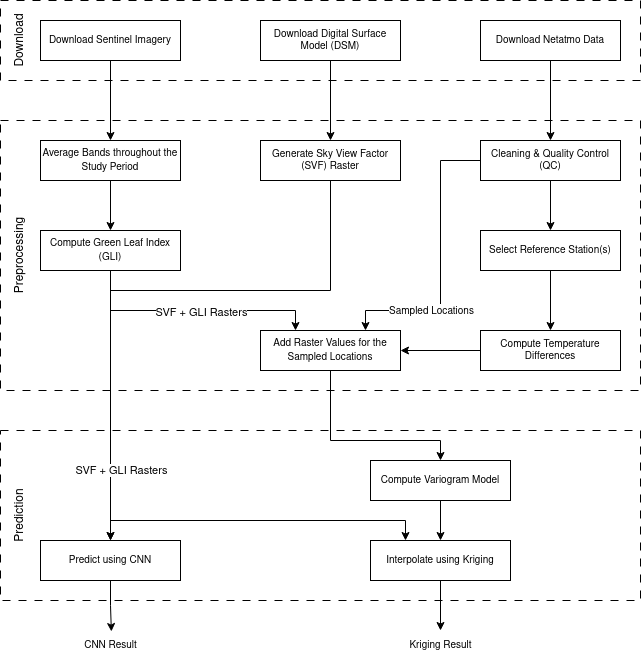

The diagram above was exported from draw.io. Its source (the exported page's mxGraphModel, read from the mxfile embedded in the PNG):
<mxGraphModel dx="1358" dy="800" grid="1" gridSize="10" guides="1" tooltips="1" connect="1" arrows="1" fold="1" page="1" pageScale="1" pageWidth="850" pageHeight="1100" math="0" shadow="0">
  <root>
    <mxCell id="0" />
    <mxCell id="1" parent="0" />
    <mxCell id="hIF9HSW0ae4vPhYqrthJ-58" value="" style="rounded=0;whiteSpace=wrap;html=1;dashed=1;dashPattern=8 8;fillColor=none;" parent="1" vertex="1">
      <mxGeometry x="80" y="450" width="640" height="170" as="geometry" />
    </mxCell>
    <mxCell id="hIF9HSW0ae4vPhYqrthJ-26" value="" style="rounded=0;whiteSpace=wrap;html=1;dashed=1;dashPattern=8 8;fillColor=none;" parent="1" vertex="1">
      <mxGeometry x="80" y="140" width="640" height="270" as="geometry" />
    </mxCell>
    <mxCell id="hIF9HSW0ae4vPhYqrthJ-24" value="" style="rounded=0;whiteSpace=wrap;html=1;dashed=1;dashPattern=8 8;fillColor=none;" parent="1" vertex="1">
      <mxGeometry x="80" y="20" width="640" height="80" as="geometry" />
    </mxCell>
    <mxCell id="hIF9HSW0ae4vPhYqrthJ-3" style="edgeStyle=orthogonalEdgeStyle;rounded=0;orthogonalLoop=1;jettySize=auto;html=1;entryX=0.5;entryY=0;entryDx=0;entryDy=0;" parent="1" source="hIF9HSW0ae4vPhYqrthJ-1" target="hIF9HSW0ae4vPhYqrthJ-2" edge="1">
      <mxGeometry relative="1" as="geometry" />
    </mxCell>
    <mxCell id="hIF9HSW0ae4vPhYqrthJ-1" value="&lt;font style=&quot;font-size: 10px;&quot;&gt;Download Sentinel Imagery&lt;/font&gt;" style="rounded=0;whiteSpace=wrap;html=1;" parent="1" vertex="1">
      <mxGeometry x="120" y="40" width="140" height="40" as="geometry" />
    </mxCell>
    <mxCell id="hIF9HSW0ae4vPhYqrthJ-5" style="edgeStyle=orthogonalEdgeStyle;rounded=0;orthogonalLoop=1;jettySize=auto;html=1;entryX=0.5;entryY=0;entryDx=0;entryDy=0;" parent="1" source="hIF9HSW0ae4vPhYqrthJ-2" target="hIF9HSW0ae4vPhYqrthJ-4" edge="1">
      <mxGeometry relative="1" as="geometry" />
    </mxCell>
    <mxCell id="hIF9HSW0ae4vPhYqrthJ-2" value="&lt;div&gt;&lt;font style=&quot;font-size: 10px;&quot;&gt;Average Bands throughout the Study Period&lt;/font&gt;&lt;/div&gt;" style="rounded=0;whiteSpace=wrap;html=1;" parent="1" vertex="1">
      <mxGeometry x="120" y="160" width="140" height="40" as="geometry" />
    </mxCell>
    <mxCell id="hIF9HSW0ae4vPhYqrthJ-54" style="edgeStyle=orthogonalEdgeStyle;rounded=0;orthogonalLoop=1;jettySize=auto;html=1;entryX=0.5;entryY=0;entryDx=0;entryDy=0;" parent="1" source="hIF9HSW0ae4vPhYqrthJ-4" target="hIF9HSW0ae4vPhYqrthJ-31" edge="1">
      <mxGeometry relative="1" as="geometry" />
    </mxCell>
    <mxCell id="hIF9HSW0ae4vPhYqrthJ-55" style="edgeStyle=orthogonalEdgeStyle;rounded=0;orthogonalLoop=1;jettySize=auto;html=1;entryX=0.25;entryY=0;entryDx=0;entryDy=0;" parent="1" source="hIF9HSW0ae4vPhYqrthJ-4" target="hIF9HSW0ae4vPhYqrthJ-16" edge="1">
      <mxGeometry relative="1" as="geometry">
        <Array as="points">
          <mxPoint x="190" y="330" />
          <mxPoint x="375" y="330" />
        </Array>
      </mxGeometry>
    </mxCell>
    <mxCell id="hIF9HSW0ae4vPhYqrthJ-56" value="SVF + GLI Rasters" style="edgeLabel;html=1;align=center;verticalAlign=middle;resizable=0;points=[];" parent="hIF9HSW0ae4vPhYqrthJ-55" connectable="0" vertex="1">
      <mxGeometry x="0.8469" y="1" relative="1" as="geometry">
        <mxPoint x="-96" as="offset" />
      </mxGeometry>
    </mxCell>
    <mxCell id="hIF9HSW0ae4vPhYqrthJ-71" style="edgeStyle=orthogonalEdgeStyle;rounded=0;orthogonalLoop=1;jettySize=auto;html=1;entryX=0.25;entryY=0;entryDx=0;entryDy=0;" parent="1" source="hIF9HSW0ae4vPhYqrthJ-4" target="hIF9HSW0ae4vPhYqrthJ-30" edge="1">
      <mxGeometry relative="1" as="geometry">
        <Array as="points">
          <mxPoint x="190" y="540" />
          <mxPoint x="485" y="540" />
        </Array>
      </mxGeometry>
    </mxCell>
    <mxCell id="hIF9HSW0ae4vPhYqrthJ-4" value="&lt;font style=&quot;font-size: 10px;&quot;&gt;Compute Green Leaf Index (GLI)&lt;/font&gt;" style="rounded=0;whiteSpace=wrap;html=1;" parent="1" vertex="1">
      <mxGeometry x="120" y="250" width="140" height="40" as="geometry" />
    </mxCell>
    <mxCell id="hIF9HSW0ae4vPhYqrthJ-8" style="edgeStyle=orthogonalEdgeStyle;rounded=0;orthogonalLoop=1;jettySize=auto;html=1;entryX=0.5;entryY=0;entryDx=0;entryDy=0;" parent="1" source="hIF9HSW0ae4vPhYqrthJ-6" target="hIF9HSW0ae4vPhYqrthJ-7" edge="1">
      <mxGeometry relative="1" as="geometry" />
    </mxCell>
    <mxCell id="hIF9HSW0ae4vPhYqrthJ-6" value="Download Digital Surface Model (DSM)" style="rounded=0;whiteSpace=wrap;html=1;fontSize=10;" parent="1" vertex="1">
      <mxGeometry x="340" y="40" width="140" height="40" as="geometry" />
    </mxCell>
    <mxCell id="hIF9HSW0ae4vPhYqrthJ-69" style="edgeStyle=orthogonalEdgeStyle;rounded=0;orthogonalLoop=1;jettySize=auto;html=1;entryX=0.5;entryY=0;entryDx=0;entryDy=0;" parent="1" source="hIF9HSW0ae4vPhYqrthJ-7" target="hIF9HSW0ae4vPhYqrthJ-31" edge="1">
      <mxGeometry relative="1" as="geometry">
        <Array as="points">
          <mxPoint x="410" y="310" />
          <mxPoint x="190" y="310" />
        </Array>
      </mxGeometry>
    </mxCell>
    <mxCell id="hIF9HSW0ae4vPhYqrthJ-7" value="Generate Sky View Factor (SVF) Raster" style="rounded=0;whiteSpace=wrap;html=1;fontSize=10;" parent="1" vertex="1">
      <mxGeometry x="340" y="160" width="140" height="40" as="geometry" />
    </mxCell>
    <mxCell id="hIF9HSW0ae4vPhYqrthJ-11" style="edgeStyle=orthogonalEdgeStyle;rounded=0;orthogonalLoop=1;jettySize=auto;html=1;entryX=0.5;entryY=0;entryDx=0;entryDy=0;" parent="1" source="hIF9HSW0ae4vPhYqrthJ-9" target="hIF9HSW0ae4vPhYqrthJ-10" edge="1">
      <mxGeometry relative="1" as="geometry" />
    </mxCell>
    <mxCell id="hIF9HSW0ae4vPhYqrthJ-9" value="Download Netatmo Data" style="rounded=0;whiteSpace=wrap;html=1;fontSize=10;" parent="1" vertex="1">
      <mxGeometry x="560" y="40" width="140" height="40" as="geometry" />
    </mxCell>
    <mxCell id="hIF9HSW0ae4vPhYqrthJ-14" style="edgeStyle=orthogonalEdgeStyle;rounded=0;orthogonalLoop=1;jettySize=auto;html=1;entryX=0.5;entryY=0;entryDx=0;entryDy=0;" parent="1" source="hIF9HSW0ae4vPhYqrthJ-10" target="hIF9HSW0ae4vPhYqrthJ-12" edge="1">
      <mxGeometry relative="1" as="geometry" />
    </mxCell>
    <mxCell id="hIF9HSW0ae4vPhYqrthJ-43" style="edgeStyle=orthogonalEdgeStyle;rounded=0;orthogonalLoop=1;jettySize=auto;html=1;entryX=0.75;entryY=0;entryDx=0;entryDy=0;" parent="1" source="hIF9HSW0ae4vPhYqrthJ-10" target="hIF9HSW0ae4vPhYqrthJ-16" edge="1">
      <mxGeometry relative="1" as="geometry">
        <Array as="points">
          <mxPoint x="520" y="180" />
          <mxPoint x="520" y="330" />
          <mxPoint x="445" y="330" />
        </Array>
      </mxGeometry>
    </mxCell>
    <mxCell id="hIF9HSW0ae4vPhYqrthJ-44" value="&lt;font style=&quot;font-size: 10px;&quot;&gt;Sampled Locations&lt;/font&gt;" style="edgeLabel;html=1;align=center;verticalAlign=middle;resizable=0;points=[];" parent="hIF9HSW0ae4vPhYqrthJ-43" connectable="0" vertex="1">
      <mxGeometry x="0.3008" relative="1" as="geometry">
        <mxPoint x="-10" y="4" as="offset" />
      </mxGeometry>
    </mxCell>
    <mxCell id="hIF9HSW0ae4vPhYqrthJ-10" value="Cleaning &amp;amp; Quality Control (QC) " style="rounded=0;whiteSpace=wrap;html=1;fontSize=10;" parent="1" vertex="1">
      <mxGeometry x="560" y="160" width="140" height="40" as="geometry" />
    </mxCell>
    <mxCell id="hIF9HSW0ae4vPhYqrthJ-15" style="edgeStyle=orthogonalEdgeStyle;rounded=0;orthogonalLoop=1;jettySize=auto;html=1;entryX=0.5;entryY=0;entryDx=0;entryDy=0;" parent="1" source="hIF9HSW0ae4vPhYqrthJ-12" target="hIF9HSW0ae4vPhYqrthJ-13" edge="1">
      <mxGeometry relative="1" as="geometry" />
    </mxCell>
    <mxCell id="hIF9HSW0ae4vPhYqrthJ-12" value="&lt;div&gt;Select Reference Station(s)&lt;/div&gt;" style="rounded=0;whiteSpace=wrap;html=1;fontSize=10;" parent="1" vertex="1">
      <mxGeometry x="560" y="250" width="140" height="40" as="geometry" />
    </mxCell>
    <mxCell id="5t0f-7b9YyxYVr5Uol7G-2" style="edgeStyle=orthogonalEdgeStyle;rounded=0;orthogonalLoop=1;jettySize=auto;html=1;entryX=1;entryY=0.5;entryDx=0;entryDy=0;" parent="1" source="hIF9HSW0ae4vPhYqrthJ-13" target="hIF9HSW0ae4vPhYqrthJ-16" edge="1">
      <mxGeometry relative="1" as="geometry" />
    </mxCell>
    <mxCell id="hIF9HSW0ae4vPhYqrthJ-13" value="Compute Temperature Differences" style="rounded=0;whiteSpace=wrap;html=1;fontSize=10;" parent="1" vertex="1">
      <mxGeometry x="560" y="350" width="140" height="40" as="geometry" />
    </mxCell>
    <mxCell id="5t0f-7b9YyxYVr5Uol7G-3" style="edgeStyle=orthogonalEdgeStyle;rounded=0;orthogonalLoop=1;jettySize=auto;html=1;entryX=0.5;entryY=0;entryDx=0;entryDy=0;" parent="1" source="hIF9HSW0ae4vPhYqrthJ-16" target="hIF9HSW0ae4vPhYqrthJ-29" edge="1">
      <mxGeometry relative="1" as="geometry">
        <Array as="points">
          <mxPoint x="410" y="460" />
          <mxPoint x="520" y="460" />
        </Array>
      </mxGeometry>
    </mxCell>
    <mxCell id="hIF9HSW0ae4vPhYqrthJ-16" value="&lt;font style=&quot;font-size: 10px;&quot;&gt;Add Raster Values for the Sampled Locations&lt;/font&gt;" style="rounded=0;whiteSpace=wrap;html=1;" parent="1" vertex="1">
      <mxGeometry x="340" y="350" width="140" height="40" as="geometry" />
    </mxCell>
    <mxCell id="hIF9HSW0ae4vPhYqrthJ-25" value="Download" style="text;html=1;align=center;verticalAlign=middle;whiteSpace=wrap;rounded=0;rotation=270;" parent="1" vertex="1">
      <mxGeometry x="70" y="50" width="60" height="20" as="geometry" />
    </mxCell>
    <mxCell id="hIF9HSW0ae4vPhYqrthJ-27" value="Preprocessing" style="text;html=1;align=center;verticalAlign=middle;whiteSpace=wrap;rounded=0;rotation=270;" parent="1" vertex="1">
      <mxGeometry x="70" y="265" width="60" height="20" as="geometry" />
    </mxCell>
    <mxCell id="hIF9HSW0ae4vPhYqrthJ-33" style="edgeStyle=orthogonalEdgeStyle;rounded=0;orthogonalLoop=1;jettySize=auto;html=1;entryX=0.5;entryY=0;entryDx=0;entryDy=0;" parent="1" source="hIF9HSW0ae4vPhYqrthJ-29" target="hIF9HSW0ae4vPhYqrthJ-30" edge="1">
      <mxGeometry relative="1" as="geometry" />
    </mxCell>
    <mxCell id="hIF9HSW0ae4vPhYqrthJ-29" value="&lt;font style=&quot;font-size: 10px;&quot;&gt;Compute Variogram Model&lt;/font&gt;" style="rounded=0;whiteSpace=wrap;html=1;" parent="1" vertex="1">
      <mxGeometry x="450" y="480" width="140" height="40" as="geometry" />
    </mxCell>
    <mxCell id="hIF9HSW0ae4vPhYqrthJ-63" style="edgeStyle=orthogonalEdgeStyle;rounded=0;orthogonalLoop=1;jettySize=auto;html=1;" parent="1" source="hIF9HSW0ae4vPhYqrthJ-30" target="hIF9HSW0ae4vPhYqrthJ-65" edge="1">
      <mxGeometry relative="1" as="geometry">
        <mxPoint x="520" y="640" as="targetPoint" />
      </mxGeometry>
    </mxCell>
    <mxCell id="hIF9HSW0ae4vPhYqrthJ-30" value="Interpolate using Kriging" style="rounded=0;whiteSpace=wrap;html=1;fontSize=10;" parent="1" vertex="1">
      <mxGeometry x="450" y="560" width="140" height="40" as="geometry" />
    </mxCell>
    <mxCell id="hIF9HSW0ae4vPhYqrthJ-62" style="edgeStyle=orthogonalEdgeStyle;rounded=0;orthogonalLoop=1;jettySize=auto;html=1;entryX=0.511;entryY=0.033;entryDx=0;entryDy=0;entryPerimeter=0;" parent="1" source="hIF9HSW0ae4vPhYqrthJ-31" target="hIF9HSW0ae4vPhYqrthJ-64" edge="1">
      <mxGeometry relative="1" as="geometry">
        <mxPoint x="190" y="640" as="targetPoint" />
      </mxGeometry>
    </mxCell>
    <mxCell id="hIF9HSW0ae4vPhYqrthJ-31" value="&lt;font style=&quot;font-size: 10px;&quot;&gt;Predict using CNN&lt;/font&gt;" style="rounded=0;whiteSpace=wrap;html=1;" parent="1" vertex="1">
      <mxGeometry x="120" y="560" width="140" height="40" as="geometry" />
    </mxCell>
    <mxCell id="hIF9HSW0ae4vPhYqrthJ-59" value="Prediction" style="text;html=1;align=center;verticalAlign=middle;whiteSpace=wrap;rounded=0;rotation=270;" parent="1" vertex="1">
      <mxGeometry x="70" y="525" width="60" height="20" as="geometry" />
    </mxCell>
    <mxCell id="hIF9HSW0ae4vPhYqrthJ-64" value="&lt;font style=&quot;font-size: 10px;&quot;&gt;CNN Result&lt;/font&gt;" style="text;html=1;align=center;verticalAlign=middle;resizable=0;points=[];autosize=1;strokeColor=none;fillColor=none;" parent="1" vertex="1">
      <mxGeometry x="150" y="650" width="80" height="30" as="geometry" />
    </mxCell>
    <mxCell id="hIF9HSW0ae4vPhYqrthJ-65" value="&lt;font style=&quot;font-size: 10px;&quot;&gt;Kriging Result&lt;/font&gt;" style="text;html=1;align=center;verticalAlign=middle;resizable=0;points=[];autosize=1;strokeColor=none;fillColor=none;" parent="1" vertex="1">
      <mxGeometry x="475" y="650" width="90" height="30" as="geometry" />
    </mxCell>
    <mxCell id="hIF9HSW0ae4vPhYqrthJ-70" value="SVF + GLI Rasters" style="edgeLabel;html=1;align=center;verticalAlign=middle;resizable=0;points=[];" parent="1" connectable="0" vertex="1">
      <mxGeometry x="200" y="489.99714285714276" as="geometry" />
    </mxCell>
  </root>
</mxGraphModel>